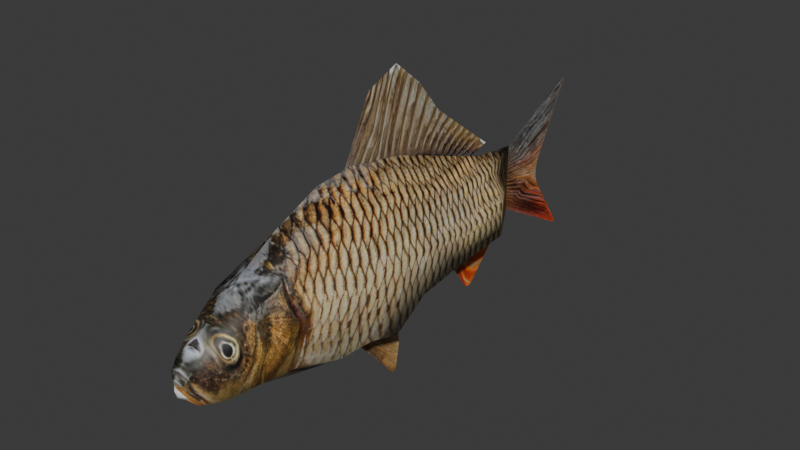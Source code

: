 # Source: Fish.blend  (saved by Blender 4.0.36; exported with 4.5.12 LTS)
import bpy
from mathutils import Matrix  # noqa: F401  (used for matrix-valued properties, if any)

bpy.ops.wm.read_factory_settings(use_empty=True)
scene = bpy.context.scene
scene.name = 'Scene'

# ---- collections
col_collection = bpy.data.collections.new('Collection'); scene.collection.children.link(col_collection)

# ---- images (referenced by path relative to the original .blend; pixels are not part of the script)
import os
ASSET_DIR = os.environ.get("B2B_ASSET_DIR", "")  # directory of the original .blend (textures are referenced by path, not embedded)
HERE = os.path.dirname(os.path.abspath(__file__))  # packed textures are extracted next to this script under _unpacked/

def load_image(name, relpath, width, height, colorspace="sRGB"):
    """Load a texture the original file referenced (path relative to the .blend, or extracted next to this script)."""
    p = next((c for c in (os.path.join(HERE, relpath), os.path.join(ASSET_DIR, relpath)) if relpath and os.path.exists(c)), "")
    if p:
        img = bpy.data.images.load(p, check_existing=True)
        img.name = name
    else:  # same state as the original file: an image datablock whose file is absent (Cycles renders it pink)
        img = bpy.data.images.new(name, width, height)
        img.source = "FILE"
        img.filepath = "//" + (relpath or name)
    img.colorspace_settings.name = colorspace
    return img
img_1000_f_221693051_0af5zdlzkxolv7w2cfww3kngon0fcvd2_jpg = load_image('1000_F_221693051_0AF5zDlzkxOlV7w2cFWw3KNgon0fCvD2.jpg', '_unpacked/1000_F_221693051_0AF5zDlzkxOlV7w2cFWw3KNgon0fCvD2.8788cf5c.jpg', 1000, 486, 'sRGB')

# ---- materials (node trees are filled in below, after node groups)
mat_material_001 = bpy.data.materials.new('Material.001')
mat_material_001.use_transparent_shadow = False

# ---- material node trees
mat_material_001.use_nodes = True; mat_material_001.node_tree.nodes.clear()
_N = mat_material_001.node_tree.nodes; _L = mat_material_001.node_tree.links
n0 = _N.new('ShaderNodeBsdfPrincipled'); n0.name = 'Principled BSDF'; n0.location = (10, 300)
n0.inputs[3].default_value = 1.45
n1 = _N.new('ShaderNodeOutputMaterial'); n1.name = 'Material Output'; n1.location = (300, 300)
n2 = _N.new('ShaderNodeTexImage'); n2.name = 'Image Texture'; n2.location = (-344, 299)
n2.image = img_1000_f_221693051_0af5zdlzkxolv7w2cfww3kngon0fcvd2_jpg
_L.new(n0.outputs[0], n1.inputs[0])
_L.new(n2.outputs[0], n0.inputs[0])
n1.is_active_output = True

# ---- world
world_world = bpy.data.worlds.new('World'); scene.world = world_world
world_world.use_nodes = True; world_world.node_tree.nodes.clear()
_N = world_world.node_tree.nodes; _L = world_world.node_tree.links
n0 = _N.new('ShaderNodeOutputWorld'); n0.name = 'World Output'; n0.location = (300, 300)
n1 = _N.new('ShaderNodeBackground'); n1.name = 'Background'; n1.location = (10, 300)
n1.inputs[0].default_value = (0.05088, 0.05088, 0.05088, 1.0)
_L.new(n1.outputs[0], n0.inputs[0])
n0.is_active_output = True
world_world.color = (0.05088, 0.05088, 0.05088)
world_world.use_sun_shadow = False
world_world.sun_shadow_jitter_overblur = 0.0

# ---- meshes
me_plane = bpy.data.meshes.new('Plane')
me_plane.from_pydata([(0.0, -1.092, 0.5519), (0.0, -1.069, -0.2835), (0.0, -0.6835, 0.81), (0.0, -0.6771, -0.3959), (0.0, -0.2856, 0.9805), (0.0, -0.3113, -0.464), (0.0, 0.05482, 1.013), (0.0, -0.01058, -0.4836), (0.0, 0.5962, 0.9204), (0.0, 0.7379, -0.3607), (0.0, 1.207, 0.7093), (0.0, 1.161, -0.2319), (0.0, 1.605, -0.0723), (0.0, 2.06, 0.5198), (0.0, 2.06, -0.0887), (0.0, -1.435, 0.3174), (0.0, -1.454, -0.179), (0.0, 2.06, 0.2156), (0.0, -1.66, 0.01604), (0.0, 0.2893, 0.9727), (0.0, 0.3348, -0.4621), (0.0, -1.657, 0.06047), (0.0, -1.55, 0.2089), (0.0, -1.631, 0.1193), (0.0, -1.578, -0.1003), (0.0, -1.65, -0.01582), (0.0, -1.639, -0.0477), (0.0, 1.628, 0.5666), (-0.2025, -1.084, 0.4508), (-0.1777, -1.059, -0.1657), (-0.1856, -0.6842, 0.6132), (-0.1814, -0.6769, -0.2176), (-0.1814, -0.3001, 0.7106), (-0.2121, -0.2979, -0.3381), (-0.1773, 0.02505, 0.7254), (-0.2132, 0.02292, -0.3532), (-0.1796, 0.6751, 0.6398), (-0.1975, 0.6734, -0.2467), (-0.1799, 1.178, 0.5171), (-0.2036, 1.15, -0.1727), (-0.27, 1.605, -0.0723), (-0.1635, -1.384, 0.2473), (-0.1709, -1.39, -0.1329), (-0.27, -1.092, 0.1417), (-0.27, -0.6834, 0.2115), (-0.27, -0.2856, 0.2361), (-0.27, 0.05482, 0.2402), (-0.27, 0.5962, 0.2197), (-0.27, 1.207, 0.1828), (-0.2692, 1.605, 0.2317), (-0.2194, -1.388, 0.06155), (-0.04204, -1.604, 0.04589), (-0.1785, 0.3007, 0.7098), (-0.2383, 0.2936, -0.4174), (-0.27, 0.2893, 0.2313), (-0.04192, -1.632, 0.07361), (-0.1042, -1.538, 0.1791), (-0.07918, -1.609, 0.1159), (-0.1071, -1.557, -0.1057), (-0.0487, -1.613, -0.009171), (-0.05714, -1.613, -0.05038), (-0.1123, 1.618, 0.4588), (0.2025, -1.084, 0.4508), (0.1777, -1.059, -0.1657), (0.1856, -0.6842, 0.6132), (0.1814, -0.6769, -0.2176), (0.1814, -0.3001, 0.7106), (0.2121, -0.2979, -0.3381), (0.1773, 0.02505, 0.7254), (0.2132, 0.02292, -0.3532), (0.1796, 0.6751, 0.6398), (0.1975, 0.6734, -0.2467), (0.1799, 1.178, 0.5171), (0.2036, 1.15, -0.1727), (0.27, 1.605, -0.0723), (0.1635, -1.384, 0.2473), (0.1709, -1.39, -0.1329), (0.27, -1.092, 0.1417), (0.27, -0.6834, 0.2115), (0.27, -0.2856, 0.2361), (0.27, 0.05482, 0.2402), (0.27, 0.5962, 0.2197), (0.27, 1.207, 0.1828), (0.2692, 1.605, 0.2317), (0.2194, -1.388, 0.06155), (0.04204, -1.604, 0.04589), (0.1785, 0.3007, 0.7098), (0.2383, 0.2936, -0.4174), (0.27, 0.2893, 0.2313), (0.04192, -1.632, 0.07361), (0.1042, -1.538, 0.1791), (0.07918, -1.609, 0.1159), (0.1071, -1.557, -0.1057), (0.0487, -1.613, -0.009171), (0.05714, -1.613, -0.05038), (0.1123, 1.618, 0.4588), (-6.148e-17, 0.2653, 1.521), (3.486e-16, -0.01475, 0.9801), (1.016e-16, 1.716, 0.6598), (4.455e-16, 1.471, 0.5962), (8.388e-17, 1.395, 0.8992), (6.621e-17, 1.075, 1.139), (6.037e-17, 0.8323, 1.431), (3.724e-17, 0.5693, 1.646), (3.76e-16, 0.3783, 0.9394), (3.997e-16, 0.6278, 0.8823), (4.171e-16, 0.8814, 0.7965), (4.318e-16, 1.16, 0.6984), (-3.278e-16, 0.06894, -0.4764), (-3.226e-16, 0.2414, -0.4527), (-7.49e-17, 0.4713, -0.5296), (5.702e-17, 0.5975, -0.7432), (4.189e-18, 0.5452, -0.5773), (5.247e-17, 0.5914, -0.6555), (9.81e-18, 0.5588, -0.9558), (-3.647e-17, 0.5004, -0.9719), (-1.981e-18, 0.5464, -0.9832), (-1.892e-17, 0.525, -0.989), (-1.177e-16, 1.199, -0.1954), (-8.874e-17, 1.849, -0.06524), (-8.709e-17, 1.601, -0.05782), (-5.944e-17, 1.58, -0.6021), (-7.912e-17, 1.476, -0.5943), (-6.691e-17, 1.545, -0.6228), (-7.411e-17, 1.507, -0.62), (-3.585e-19, 1.832, -0.336), (-2.527e-17, 1.873, -0.1981), (1.06e-18, 1.858, -0.2961), (-8.057e-18, 1.873, -0.2457), (4.781e-17, 2.049, 0.5098), (4.781e-17, 2.049, -0.07917), (2.855e-17, 2.545, -0.009037), (2.8e-17, 2.533, 0.2424), (2.719e-17, 2.513, 0.06924), (2.699e-17, 2.509, 0.1613), (4.242e-17, 2.873, 0.8735), (4.433e-17, 2.84, 0.9076), (4.306e-17, 2.882, 0.8975), (4.364e-17, 2.879, 0.9124), (4.409e-17, 2.864, 0.9159), (4.213e-17, 2.866, -0.4812), (4.432e-17, 2.841, -0.509), (4.287e-17, 2.878, -0.5034), (4.355e-17, 2.877, -0.5165), (4.406e-17, 2.864, -0.5185)], [], [(43, 44, 31, 29), (44, 45, 33, 31), (45, 46, 35, 33), (54, 47, 37, 53), (47, 48, 39, 37), (48, 49, 40, 39), (49, 17, 14, 40), (43, 50, 41, 28), (61, 13, 17, 49), (29, 42, 50, 43), (36, 38, 48, 47), (52, 36, 47, 54), (32, 34, 46, 45), (30, 32, 45, 44), (28, 30, 44, 43), (34, 52, 54, 46), (46, 54, 53, 35), (50, 51, 55, 57, 56, 41), (42, 58, 60, 59, 51, 50), (38, 61, 49, 48), (0, 2, 30, 28), (3, 1, 29, 31), (2, 4, 32, 30), (5, 3, 31, 33), (4, 6, 34, 32), (7, 5, 33, 35), (6, 19, 52, 34), (9, 20, 53, 37), (8, 10, 38, 36), (11, 9, 37, 39), (12, 11, 39, 40), (14, 12, 40), (1, 16, 42, 29), (15, 0, 28, 41), (19, 8, 36, 52), (20, 7, 35, 53), (22, 15, 41, 56), (23, 22, 56, 57), (21, 23, 57, 55), (18, 21, 55, 51), (16, 24, 58, 42), (25, 18, 51, 59), (26, 25, 59, 60), (24, 26, 60, 58), (10, 27, 61, 38), (27, 13, 61), (77, 63, 65, 78), (78, 65, 67, 79), (79, 67, 69, 80), (88, 87, 71, 81), (81, 71, 73, 82), (82, 73, 74, 83), (83, 74, 14, 17), (77, 62, 75, 84), (95, 83, 17, 13), (63, 77, 84, 76), (70, 81, 82, 72), (86, 88, 81, 70), (66, 79, 80, 68), (64, 78, 79, 66), (62, 77, 78, 64), (68, 80, 88, 86), (80, 69, 87, 88), (84, 75, 90, 91, 89, 85), (76, 84, 85, 93, 94, 92), (72, 82, 83, 95), (0, 62, 64, 2), (3, 65, 63, 1), (2, 64, 66, 4), (5, 67, 65, 3), (4, 66, 68, 6), (7, 69, 67, 5), (6, 68, 86, 19), (9, 71, 87, 20), (8, 70, 72, 10), (11, 73, 71, 9), (12, 74, 73, 11), (14, 74, 12), (1, 63, 76, 16), (15, 75, 62, 0), (19, 86, 70, 8), (20, 87, 69, 7), (22, 90, 75, 15), (23, 91, 90, 22), (21, 89, 91, 23), (18, 85, 89, 21), (16, 76, 92, 24), (25, 93, 85, 18), (26, 94, 93, 25), (24, 92, 94, 26), (10, 72, 95, 27), (27, 95, 13), (100, 107, 99, 98), (96, 97, 104, 103), (103, 104, 105, 102), (102, 105, 106, 101), (101, 106, 107, 100), (108, 115, 117, 116, 114, 111, 113, 112, 110, 109), (118, 122, 124, 123, 121, 125, 127, 128, 126, 119, 120), (129, 130, 141, 144, 143, 142, 140, 131, 133, 134, 132, 135, 137, 138, 139, 136)])
me_plane.polygons.foreach_set('use_smooth', [True] * 100)
_uv = me_plane.uv_layers.new(name='UVMap')
_uv.uv.foreach_set('vector', [0.1475, 0.4937, 0.2289, 0.5145, 0.2302, 0.3866, 0.1541, 0.4021, 0.2289, 0.5145, 0.3082, 0.5218, 0.3058, 0.3507, 0.2302, 0.3866, 0.3082, 0.5218, 0.3761, 0.523, 0.3698, 0.3462, 0.3058, 0.3507, 0.4229, 0.5204, 0.484, 0.5169, 0.4994, 0.3779, 0.4237, 0.3271, 0.484, 0.5169, 0.6059, 0.5059, 0.5944, 0.4, 0.4994, 0.3779, 0.6059, 0.5059, 0.6852, 0.5205, 0.6852, 0.4299, 0.5944, 0.4, 0.6852, 0.5205, 0.7759, 0.5157, 0.7759, 0.425, 0.6852, 0.4299, 0.1475, 0.4937, 0.0884, 0.4698, 0.08935, 0.5251, 0.149, 0.5858, 0.6878, 0.5882, 0.7759, 0.6064, 0.7759, 0.5157, 0.6852, 0.5205, 0.1541, 0.4021, 0.088, 0.4118, 0.0884, 0.4698, 0.1475, 0.4937, 0.4998, 0.6421, 0.6001, 0.6056, 0.6059, 0.5059, 0.484, 0.5169, 0.4251, 0.663, 0.4998, 0.6421, 0.484, 0.5169, 0.4229, 0.5204, 0.3053, 0.6632, 0.3702, 0.6676, 0.3761, 0.523, 0.3082, 0.5218, 0.2288, 0.6342, 0.3053, 0.6632, 0.3082, 0.5218, 0.2289, 0.5145, 0.149, 0.5858, 0.2288, 0.6342, 0.2289, 0.5145, 0.1475, 0.4937, 0.3702, 0.6676, 0.4251, 0.663, 0.4229, 0.5204, 0.3761, 0.523, 0.3761, 0.523, 0.4229, 0.5204, 0.4237, 0.3271, 0.3698, 0.3462, 0.0884, 0.4698, 0.04535, 0.4651, 0.03981, 0.4734, 0.04437, 0.486, 0.05862, 0.5048, 0.08935, 0.5251, 0.088, 0.4118, 0.05473, 0.42, 0.04355, 0.4364, 0.04355, 0.4487, 0.04535, 0.4651, 0.0884, 0.4698, 0.6001, 0.6056, 0.6878, 0.5882, 0.6852, 0.5205, 0.6059, 0.5059, 0.1475, 0.6159, 0.2289, 0.6928, 0.2288, 0.6342, 0.149, 0.5858, 0.2302, 0.3335, 0.1521, 0.367, 0.1541, 0.4021, 0.2302, 0.3866, 0.2289, 0.6928, 0.3082, 0.7436, 0.3053, 0.6632, 0.2288, 0.6342, 0.3031, 0.3132, 0.2302, 0.3335, 0.2302, 0.3866, 0.3058, 0.3507, 0.3082, 0.7436, 0.3761, 0.7533, 0.3702, 0.6676, 0.3053, 0.6632, 0.3631, 0.3073, 0.3031, 0.3132, 0.3058, 0.3507, 0.3698, 0.3462, 0.3761, 0.7533, 0.4229, 0.7413, 0.4251, 0.663, 0.3702, 0.6676, 0.5123, 0.3439, 0.4319, 0.3137, 0.4237, 0.3271, 0.4994, 0.3779, 0.484, 0.7257, 0.6058, 0.6628, 0.6001, 0.6056, 0.4998, 0.6421, 0.5966, 0.3823, 0.5123, 0.3439, 0.4994, 0.3779, 0.5944, 0.4, 0.6852, 0.4299, 0.5966, 0.3823, 0.5944, 0.4, 0.6852, 0.4299, 0.7759, 0.425, 0.6852, 0.4299, 0.6852, 0.4299, 0.1521, 0.367, 0.07535, 0.3981, 0.088, 0.4118, 0.1541, 0.4021, 0.07909, 0.546, 0.1475, 0.6159, 0.149, 0.5858, 0.08935, 0.5251, 0.4229, 0.7413, 0.484, 0.7257, 0.4998, 0.6421, 0.4251, 0.663, 0.4319, 0.3137, 0.3631, 0.3073, 0.3698, 0.3462, 0.4237, 0.3271, 0.05617, 0.5137, 0.07909, 0.546, 0.08935, 0.5251, 0.05862, 0.5048, 0.04011, 0.487, 0.05617, 0.5137, 0.05862, 0.5048, 0.04437, 0.486, 0.03476, 0.4695, 0.04011, 0.487, 0.04437, 0.486, 0.03981, 0.4734, 0.03426, 0.4562, 0.03476, 0.4695, 0.03981, 0.4734, 0.04535, 0.4651, 0.07535, 0.3981, 0.05064, 0.4216, 0.05473, 0.42, 0.088, 0.4118, 0.03629, 0.4467, 0.03426, 0.4562, 0.04535, 0.4651, 0.04355, 0.4487, 0.03833, 0.4372, 0.03629, 0.4467, 0.04355, 0.4487, 0.04355, 0.4364, 0.05064, 0.4216, 0.03833, 0.4372, 0.04355, 0.4364, 0.05473, 0.42, 0.6058, 0.6628, 0.6897, 0.6203, 0.6878, 0.5882, 0.6001, 0.6056, 0.6897, 0.6203, 0.7759, 0.6064, 0.6878, 0.5882, 0.1475, 0.4937, 0.1541, 0.4021, 0.2302, 0.3866, 0.2289, 0.5145, 0.2289, 0.5145, 0.2302, 0.3866, 0.3058, 0.3507, 0.3082, 0.5218, 0.3082, 0.5218, 0.3058, 0.3507, 0.3698, 0.3462, 0.3761, 0.523, 0.4229, 0.5204, 0.4237, 0.3271, 0.4994, 0.3779, 0.484, 0.5169, 0.484, 0.5169, 0.4994, 0.3779, 0.5944, 0.4, 0.6059, 0.5059, 0.6059, 0.5059, 0.5944, 0.4, 0.6852, 0.4299, 0.6852, 0.5205, 0.6852, 0.5205, 0.6852, 0.4299, 0.7759, 0.425, 0.7759, 0.5157, 0.1475, 0.4937, 0.149, 0.5858, 0.08935, 0.5251, 0.0884, 0.4698, 0.6878, 0.5882, 0.6852, 0.5205, 0.7759, 0.5157, 0.7759, 0.6064, 0.1541, 0.4021, 0.1475, 0.4937, 0.0884, 0.4698, 0.088, 0.4118, 0.4998, 0.6421, 0.484, 0.5169, 0.6059, 0.5059, 0.6001, 0.6056, 0.4251, 0.663, 0.4229, 0.5204, 0.484, 0.5169, 0.4998, 0.6421, 0.3053, 0.6632, 0.3082, 0.5218, 0.3761, 0.523, 0.3702, 0.6676, 0.2288, 0.6342, 0.2289, 0.5145, 0.3082, 0.5218, 0.3053, 0.6632, 0.149, 0.5858, 0.1475, 0.4937, 0.2289, 0.5145, 0.2288, 0.6342, 0.3702, 0.6676, 0.3761, 0.523, 0.4229, 0.5204, 0.4251, 0.663, 0.3761, 0.523, 0.3698, 0.3462, 0.4237, 0.3271, 0.4229, 0.5204, 0.0884, 0.4698, 0.08935, 0.5251, 0.05862, 0.5048, 0.04437, 0.486, 0.03981, 0.4734, 0.04535, 0.4651, 0.088, 0.4118, 0.0884, 0.4698, 0.04535, 0.4651, 0.04355, 0.4487, 0.04355, 0.4364, 0.05473, 0.42, 0.6001, 0.6056, 0.6059, 0.5059, 0.6852, 0.5205, 0.6878, 0.5882, 0.1475, 0.6159, 0.149, 0.5858, 0.2288, 0.6342, 0.2289, 0.6928, 0.2302, 0.3335, 0.2302, 0.3866, 0.1541, 0.4021, 0.1521, 0.367, 0.2289, 0.6928, 0.2288, 0.6342, 0.3053, 0.6632, 0.3082, 0.7436, 0.3031, 0.3132, 0.3058, 0.3507, 0.2302, 0.3866, 0.2302, 0.3335, 0.3082, 0.7436, 0.3053, 0.6632, 0.3702, 0.6676, 0.3761, 0.7533, 0.3631, 0.3073, 0.3698, 0.3462, 0.3058, 0.3507, 0.3031, 0.3132, 0.3761, 0.7533, 0.3702, 0.6676, 0.4251, 0.663, 0.4229, 0.7413, 0.5123, 0.3439, 0.4994, 0.3779, 0.4237, 0.3271, 0.4319, 0.3137, 0.484, 0.7257, 0.4998, 0.6421, 0.6001, 0.6056, 0.6058, 0.6628, 0.5966, 0.3823, 0.5944, 0.4, 0.4994, 0.3779, 0.5123, 0.3439, 0.6852, 0.4299, 0.6852, 0.4299, 0.5944, 0.4, 0.5966, 0.3823, 0.7759, 0.425, 0.6852, 0.4299, 0.6852, 0.4299, 0.1521, 0.367, 0.1541, 0.4021, 0.088, 0.4118, 0.07535, 0.3981, 0.07909, 0.546, 0.08935, 0.5251, 0.149, 0.5858, 0.1475, 0.6159, 0.4229, 0.7413, 0.4251, 0.663, 0.4998, 0.6421, 0.484, 0.7257, 0.4319, 0.3137, 0.4237, 0.3271, 0.3698, 0.3462, 0.3631, 0.3073, 0.05617, 0.5137, 0.05862, 0.5048, 0.08935, 0.5251, 0.07909, 0.546, 0.04011, 0.487, 0.04437, 0.486, 0.05862, 0.5048, 0.05617, 0.5137, 0.03476, 0.4695, 0.03981, 0.4734, 0.04437, 0.486, 0.04011, 0.487, 0.03426, 0.4562, 0.04535, 0.4651, 0.03981, 0.4734, 0.03476, 0.4695, 0.07535, 0.3981, 0.088, 0.4118, 0.05473, 0.42, 0.05064, 0.4216, 0.03629, 0.4467, 0.04355, 0.4487, 0.04535, 0.4651, 0.03426, 0.4562, 0.03833, 0.4372, 0.04355, 0.4364, 0.04355, 0.4487, 0.03629, 0.4467, 0.05064, 0.4216, 0.05473, 0.42, 0.04355, 0.4364, 0.03833, 0.4372, 0.6058, 0.6628, 0.6001, 0.6056, 0.6878, 0.5882, 0.6897, 0.6203, 0.6897, 0.6203, 0.6878, 0.5882, 0.7759, 0.6064, 0.6723, 0.7462, 0.6254, 0.6863, 0.6874, 0.6559, 0.7362, 0.6748, 0.4071, 0.9129, 0.3912, 0.7703, 0.4696, 0.7581, 0.4857, 0.8536, 0.4857, 0.8536, 0.4696, 0.7581, 0.5194, 0.7411, 0.5541, 0.8328, 0.5541, 0.8328, 0.5194, 0.7411, 0.5699, 0.7156, 0.6085, 0.8031, 0.6085, 0.8031, 0.5699, 0.7156, 0.6254, 0.6863, 0.6723, 0.7462, 0.4146, 0.2415, 0.4832, 0.08173, 0.4881, 0.07662, 0.4923, 0.07837, 0.4948, 0.08651, 0.5018, 0.1908, 0.4978, 0.2167, 0.4896, 0.2397, 0.4887, 0.2511, 0.4442, 0.2491, 0.6342, 0.3167, 0.7022, 0.2212, 0.7084, 0.2135, 0.7159, 0.2127, 0.7228, 0.2189, 0.7321, 0.2988, 0.7372, 0.3107, 0.7402, 0.3257, 0.7403, 0.3399, 0.7305, 0.3795, 0.7155, 0.3869, 0.8397, 0.672, 0.833, 0.3099, 0.911, 0.1779, 0.9301, 0.1611, 0.9422, 0.1622, 0.9543, 0.1799, 0.9505, 0.2103, 0.8976, 0.4463, 0.897, 0.4696, 0.8969, 0.497, 0.8974, 0.5212, 0.9565, 0.7299, 0.9643, 0.7613, 0.9616, 0.7809, 0.9486, 0.7855, 0.9274, 0.7747])
me_plane.materials.append(mat_material_001)
me_plane.update()

# ---- objects
ob_plane = bpy.data.objects.new('Plane', me_plane)

# ---- transforms, parenting, visibility, modifiers, constraints
ob_plane.location = (0.0, 0.0, 0.0)
_m = ob_plane.modifiers.new('Triangulate', 'TRIANGULATE')

# ---- collection membership
col_collection.objects.link(ob_plane)

# ---- scene / render settings (as saved in the file)
scene.frame_start = 1; scene.frame_end = 250; scene.frame_set(1)
scene.render.engine = 'BLENDER_EEVEE_NEXT'
scene.cycles.sampling_pattern = 'TABULATED_SOBOL'
bpy.context.view_layer.update()

# ---- added for rendering (the .blend has no active camera and no usable light): camera, sun
cam_auto = bpy.data.cameras.new('AutoCamera')
cam_auto.lens = 50.0
cam_auto.sensor_width = 36.0
cam_auto.clip_end = 1000.0
ob_auto_camera = bpy.data.objects.new('AutoCamera', cam_auto)
scene.collection.objects.link(ob_auto_camera)
ob_auto_camera.location = (4.88392, -5.24969, 4.23575)
ob_auto_camera.rotation_euler = (1.09748, -7.21219e-08, 0.694738)
scene.camera = ob_auto_camera
light_auto_sun = bpy.data.lights.new('AutoSun', 'SUN')
light_auto_sun.energy = 3.0
light_auto_sun.angle = 0.0523599
ob_auto_sun = bpy.data.objects.new('AutoSun', light_auto_sun)
scene.collection.objects.link(ob_auto_sun)
ob_auto_sun.rotation_euler = (0.872665, 0.174533, 0.523599)
bpy.context.view_layer.update()

